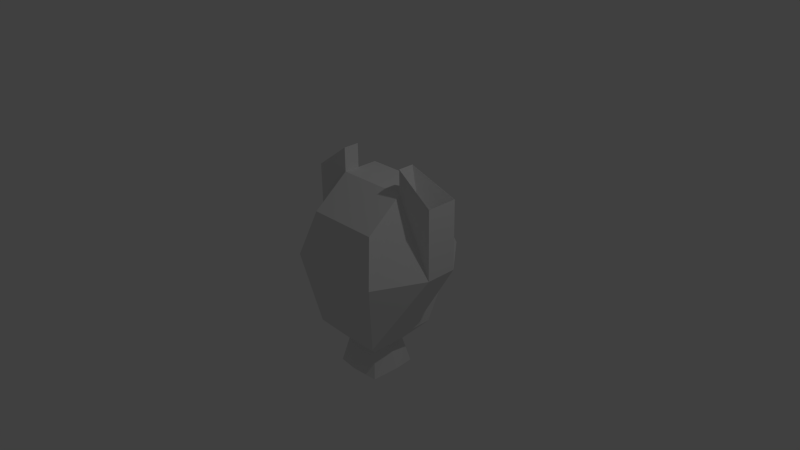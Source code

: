 # Source: player.blend  (saved by Blender 2.65.0; exported with 4.5.12 LTS)
import bpy
from mathutils import Matrix  # noqa: F401  (used for matrix-valued properties, if any)

bpy.ops.wm.read_factory_settings(use_empty=True)
scene = bpy.context.scene
scene.name = 'Scene'

# ---- collections
col_collection_1 = bpy.data.collections.new('Collection 1'); scene.collection.children.link(col_collection_1)

# ---- materials (node trees are filled in below, after node groups)
mat_material = bpy.data.materials.new('Material')
mat_material.alpha_threshold = 0.0
mat_material.use_transparent_shadow = False
mat_material.roughness = 0.5
mat_material.line_color = (0.0, 0.0, 0.0, 1.0)

# ---- material node trees

# ---- world
world_world = bpy.data.worlds.new('World'); scene.world = world_world
world_world.color = (0.05088, 0.05088, 0.05088)
world_world.use_sun_shadow = False
world_world.sun_shadow_jitter_overblur = 0.0
world_world.cycles.sampling_method = 'MANUAL'
world_world.cycles.sample_map_resolution = 256

# ---- cameras
cam_camera = bpy.data.cameras.new('Camera')
cam_camera.clip_end = 100.0
cam_camera.lens = 35.0
cam_camera.sensor_width = 32.0
cam_camera.sensor_height = 18.0
cam_camera.ortho_scale = 7.314
cam_camera.dof.focus_distance = 0.0
cam_camera.dof.aperture_fstop = 128.0

# ---- lights
light_lamp = bpy.data.lights.new('Lamp', 'POINT')
light_lamp.transmission_factor = 0.0
light_lamp.cutoff_distance = 30.0
light_lamp.energy = 100.0
light_lamp.shadow_buffer_clip_start = 1.001
light_lamp.shadow_soft_size = 0.1
light_lamp.shadow_maximum_resolution = 0.006
light_lamp.use_absolute_resolution = True
light_lamp.cycles.use_multiple_importance_sampling = False

# ---- meshes
me_cube = bpy.data.meshes.new('Cube')
me_cube.from_pydata([(1.0, -0.5, -0.5), (-0.6075, -0.5, -0.5), (1.0, -0.5, 0.5), (-1.0, -0.5, 0.5), (0.0, -0.669, -0.6769), (1.0, -0.5, 0.0), (-1.0, -0.5, 0.0), (-5.364e-07, -0.5172, 1.0), (-2.98e-07, -1.0, 0.0), (1.281, -0.2508, -0.2508), (1.281, -0.2508, 0.2508), (1.26, -0.2831, -4.481e-09), (1.634, -0.3271, -0.3271), (1.634, -0.3271, 0.3271), (1.579, -0.4041, -2.051e-09), (-1.0, -0.5, 0.2174), (1.0, -0.5, 0.2174), (1.603, -0.3707, 0.1422), (1.269, -0.269, 0.109), (-0.6421, -0.875, 0.2989), (-0.8244, -0.625, 0.1902), (-4.017e-07, -1.0, 0.4348), (-1.327, -0.5, 8.47e-22), (-0.9634, -1.0, 8.47e-22), (-0.6421, -0.875, 0.08152), (-1.328, -0.5, 0.2174), (-0.824, -0.625, 0.08152), (-0.9634, -1.0, 0.4348), (1.0, 0.5, -0.5), (-0.6075, 0.5, -0.5), (1.0, 0.5, 0.5), (-1.0, 0.5, 0.5), (1.0, 1.755e-07, -0.5), (0.0, 0.669, -0.6769), (1.0, 0.5, 0.0), (-0.6075, -2.649e-07, -0.5), (-1.0, 0.5, 0.0), (1.0, 4.139e-07, 0.5), (-5.364e-07, 0.5172, 1.0), (-1.0, -2.053e-07, 0.5), (5.96e-08, -1.192e-07, -0.6769), (-1.49e-07, 1.788e-07, 1.0), (-2.98e-07, 1.0, 0.0), (-1.0, -2.351e-07, 0.0), (1.281, 0.2508, -0.2508), (1.281, 0.2508, 0.2508), (1.26, 2.972e-07, -0.2831), (1.26, 0.2831, -4.481e-09), (1.26, 4.223e-07, 0.2831), (1.634, 0.3271, -0.3271), (1.634, 0.3271, 0.3271), (1.579, 3.653e-07, -0.4041), (1.579, 0.4041, -2.051e-09), (1.579, 5.268e-07, 0.4041), (1.461, 4.585e-07, 2.675e-08), (-1.0, 0.5, 0.2174), (1.0, 0.5, 0.2174), (1.512, 4.882e-07, 0.1757), (1.603, 0.3707, 0.1422), (1.269, 0.269, 0.109), (-0.6421, 0.875, 0.2989), (-0.8244, 0.625, 0.1902), (-1.0, -2.221e-07, 0.2174), (-4.017e-07, 1.0, 0.4348), (-1.327, 0.5, 8.47e-22), (-0.9634, 1.0, 8.47e-22), (-0.6421, 0.875, 0.08152), (-1.328, 0.5, 0.2174), (-0.824, 0.625, 0.08152), (-0.9634, 1.0, 0.4348)], [], [(40, 4, 1, 35), (41, 39, 3, 7), (0, 32, 46, 9), (21, 7, 3, 15), (32, 0, 4, 40), (37, 41, 7, 2), (16, 5, 11, 18), (37, 2, 10, 48), (4, 8, 6, 1), (0, 5, 8, 4), (16, 2, 7, 21), (1, 6, 43, 35), (15, 3, 39, 62), (9, 46, 51, 12), (5, 0, 9, 11), (57, 53, 13, 17), (51, 54, 14, 12), (27, 25, 20, 19), (48, 10, 13, 53), (11, 9, 12, 14), (18, 11, 14, 17), (23, 27, 19, 24), (15, 6, 22, 25), (25, 22, 26, 20), (6, 15, 62, 43), (2, 16, 18, 10), (54, 57, 17, 14), (22, 23, 24, 26), (5, 16, 21, 8), (10, 18, 17, 13), (21, 15, 25, 27), (6, 8, 23, 22), (8, 21, 27, 23), (24, 19, 20), (24, 20, 26), (40, 35, 29, 33), (41, 38, 31, 39), (28, 44, 46, 32), (63, 55, 31, 38), (32, 40, 33, 28), (37, 30, 38, 41), (56, 59, 47, 34), (37, 48, 45, 30), (33, 29, 36, 42), (28, 33, 42, 34), (56, 63, 38, 30), (29, 35, 43, 36), (55, 62, 39, 31), (44, 49, 51, 46), (34, 47, 44, 28), (57, 58, 50, 53), (51, 49, 52, 54), (69, 60, 61, 67), (48, 53, 50, 45), (47, 52, 49, 44), (59, 58, 52, 47), (65, 66, 60, 69), (55, 67, 64, 36), (67, 61, 68, 64), (36, 43, 62, 55), (30, 45, 59, 56), (54, 52, 58, 57), (64, 68, 66, 65), (34, 42, 63, 56), (45, 50, 58, 59), (63, 69, 67, 55), (36, 64, 65, 42), (42, 65, 69, 63), (66, 61, 60), (66, 68, 61)])
me_cube.materials.append(mat_material)
me_cube.use_remesh_preserve_volume = False
me_cube.use_remesh_preserve_attributes = False
me_cube.use_mirror_vertex_groups = False
me_cube.update()

# ---- objects
ob_cube = bpy.data.objects.new('Cube', me_cube)
ob_lamp = bpy.data.objects.new('Lamp', light_lamp)
ob_camera = bpy.data.objects.new('Camera', cam_camera)

# ---- transforms, parenting, visibility, modifiers, constraints
ob_cube.location = (0.0, 0.0, 0.0)
ob_cube.rotation_euler = (-1.571, 1.571, 0.0)
ob_cube.lock_rotations_4d = False
ob_cube.empty_display_type = 'ARROWS'
ob_cube.lineart.crease_threshold = 0.0
ob_lamp.location = (4.076, 1.005, 5.904)
ob_lamp.rotation_euler = (0.6503, 0.05522, 1.866)
ob_lamp.lock_rotations_4d = False
ob_lamp.empty_display_type = 'ARROWS'
ob_lamp.color = (0.0, 0.0, 0.0, 0.0)
ob_lamp.lineart.crease_threshold = 0.0
ob_camera.location = (7.481, -6.508, 5.344)
ob_camera.rotation_euler = (1.109, 0.01082, 0.8149)
ob_camera.lock_rotations_4d = False
ob_camera.empty_display_type = 'ARROWS'
ob_camera.color = (0.0, 0.0, 0.0, 0.0)
ob_camera.display_type = 'WIRE'
ob_camera.lineart.crease_threshold = 0.0

# ---- collection membership
col_collection_1.objects.link(ob_cube)
col_collection_1.objects.link(ob_lamp)
col_collection_1.objects.link(ob_camera)

# ---- scene / render settings (as saved in the file)
scene.camera = ob_camera
scene.frame_start = 1; scene.frame_end = 250; scene.frame_set(1)
scene.render.engine = 'BLENDER_EEVEE_NEXT'
scene.render.image_settings.color_mode = 'RGB'
scene.render.image_settings.compression = 90
scene.render.resolution_percentage = 50
scene.render.dither_intensity = 0.0
scene.render.bake_margin = 2
scene.render.bake_bias = 0.0
scene.cycles.use_denoising = False
scene.cycles.samples = 10
scene.cycles.sampling_pattern = 'TABULATED_SOBOL'
scene.cycles.light_sampling_threshold = 0.0
scene.cycles.use_adaptive_sampling = False
scene.cycles.use_light_tree = False
scene.cycles.blur_glossy = 0.0
scene.cycles.volume_bounces = 1
scene.cycles.pixel_filter_type = 'GAUSSIAN'
scene.cycles.sample_clamp_indirect = 0.0
scene.view_settings.view_transform = 'Standard'
bpy.context.view_layer.update()
